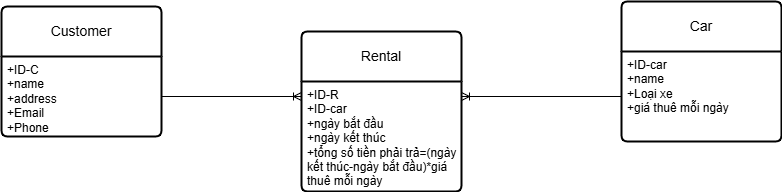

The diagram above was exported from draw.io. Its source (the exported page's mxGraphModel, read from the mxfile embedded in the PNG):
<mxGraphModel dx="1290" dy="557" grid="1" gridSize="10" guides="1" tooltips="1" connect="1" arrows="1" fold="1" page="1" pageScale="1" pageWidth="1169" pageHeight="1654" math="0" shadow="0">
  <root>
    <mxCell id="0" />
    <mxCell id="1" parent="0" />
    <mxCell id="2WtdPNV8RJbbRXWlxGL7-42" value="" style="fontSize=12;html=1;endArrow=ERoneToMany;rounded=0;entryX=0;entryY=0.5;entryDx=0;entryDy=0;exitX=1;exitY=0.5;exitDx=0;exitDy=0;" edge="1" parent="1" source="2WtdPNV8RJbbRXWlxGL7-33">
      <mxGeometry width="100" height="100" relative="1" as="geometry">
        <mxPoint x="320" y="270" as="sourcePoint" />
        <mxPoint x="460" y="265" as="targetPoint" />
        <Array as="points" />
      </mxGeometry>
    </mxCell>
    <mxCell id="2WtdPNV8RJbbRXWlxGL7-32" value="Customer" style="swimlane;childLayout=stackLayout;horizontal=1;startSize=50;horizontalStack=0;rounded=1;fontSize=14;fontStyle=0;strokeWidth=2;resizeParent=0;resizeLast=1;shadow=0;dashed=0;align=center;arcSize=4;whiteSpace=wrap;html=1;" vertex="1" parent="1">
      <mxGeometry x="160" y="175" width="160" height="130" as="geometry" />
    </mxCell>
    <mxCell id="2WtdPNV8RJbbRXWlxGL7-33" value="+ID-C&lt;div&gt;+name&lt;/div&gt;&lt;div&gt;+address&lt;/div&gt;&lt;div&gt;+Email&lt;/div&gt;&lt;div&gt;+Phone&lt;/div&gt;" style="align=left;strokeColor=none;fillColor=none;spacingLeft=4;fontSize=12;verticalAlign=top;resizable=0;rotatable=0;part=1;html=1;" vertex="1" parent="2WtdPNV8RJbbRXWlxGL7-32">
      <mxGeometry y="50" width="160" height="80" as="geometry" />
    </mxCell>
    <mxCell id="2WtdPNV8RJbbRXWlxGL7-36" value="Car" style="swimlane;childLayout=stackLayout;horizontal=1;startSize=50;horizontalStack=0;rounded=1;fontSize=14;fontStyle=0;strokeWidth=2;resizeParent=0;resizeLast=1;shadow=0;dashed=0;align=center;arcSize=4;whiteSpace=wrap;html=1;" vertex="1" parent="1">
      <mxGeometry x="780" y="170" width="160" height="140" as="geometry" />
    </mxCell>
    <mxCell id="2WtdPNV8RJbbRXWlxGL7-37" value="+ID-car&lt;div&gt;+name&lt;/div&gt;&lt;div&gt;+Loại xe&lt;/div&gt;&lt;div&gt;+giá thuê mỗi ngày&lt;/div&gt;" style="align=left;strokeColor=none;fillColor=none;spacingLeft=4;fontSize=12;verticalAlign=top;resizable=0;rotatable=0;part=1;html=1;" vertex="1" parent="2WtdPNV8RJbbRXWlxGL7-36">
      <mxGeometry y="50" width="160" height="90" as="geometry" />
    </mxCell>
    <mxCell id="2WtdPNV8RJbbRXWlxGL7-43" value="" style="fontSize=12;html=1;endArrow=ERoneToMany;rounded=0;exitX=0;exitY=0.5;exitDx=0;exitDy=0;entryX=1;entryY=0.5;entryDx=0;entryDy=0;" edge="1" parent="1" source="2WtdPNV8RJbbRXWlxGL7-37">
      <mxGeometry width="100" height="100" relative="1" as="geometry">
        <mxPoint x="550" y="160" as="sourcePoint" />
        <mxPoint x="620" y="265" as="targetPoint" />
      </mxGeometry>
    </mxCell>
    <mxCell id="2WtdPNV8RJbbRXWlxGL7-45" value="Rental" style="swimlane;childLayout=stackLayout;horizontal=1;startSize=50;horizontalStack=0;rounded=1;fontSize=14;fontStyle=0;strokeWidth=2;resizeParent=0;resizeLast=1;shadow=0;dashed=0;align=center;arcSize=4;whiteSpace=wrap;html=1;" vertex="1" parent="1">
      <mxGeometry x="460" y="200" width="160" height="160" as="geometry" />
    </mxCell>
    <mxCell id="2WtdPNV8RJbbRXWlxGL7-46" value="+ID-R&lt;div&gt;+ID-car&lt;/div&gt;&lt;div&gt;+ngày bắt đầu&lt;/div&gt;&lt;div&gt;+ngày kết thúc&lt;/div&gt;&lt;div&gt;+tổng số tiền phải trả=(ngày&amp;nbsp;&lt;/div&gt;&lt;div&gt;kết thúc-ngày bắt đầu)*giá&amp;nbsp;&lt;/div&gt;&lt;div&gt;thuê mỗi ngày&lt;/div&gt;" style="align=left;strokeColor=none;fillColor=none;spacingLeft=4;fontSize=12;verticalAlign=top;resizable=0;rotatable=0;part=1;html=1;" vertex="1" parent="2WtdPNV8RJbbRXWlxGL7-45">
      <mxGeometry y="50" width="160" height="110" as="geometry" />
    </mxCell>
  </root>
</mxGraphModel>